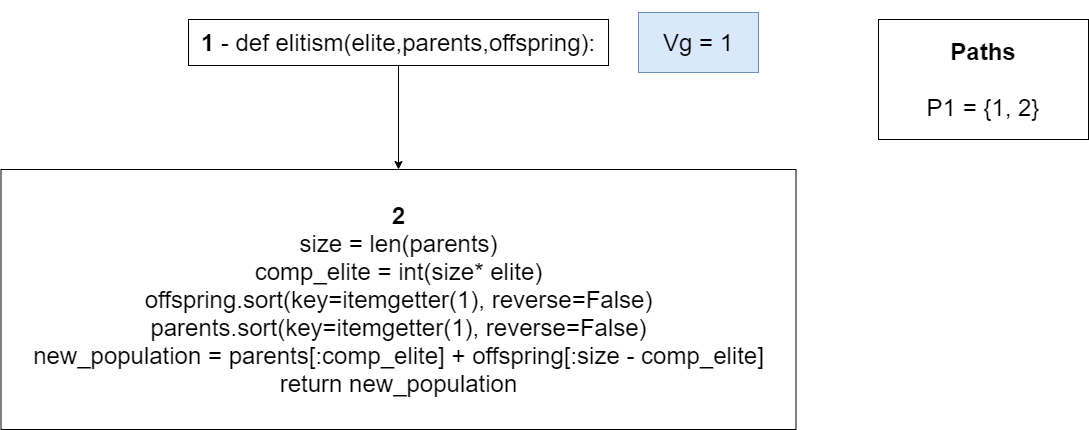

The diagram above was exported from draw.io. Its source (the exported page's mxGraphModel, read from the mxfile embedded in the PNG):
<mxGraphModel dx="852" dy="494" grid="1" gridSize="10" guides="1" tooltips="1" connect="1" arrows="1" fold="1" page="1" pageScale="1" pageWidth="827" pageHeight="1169" math="0" shadow="0">
  <root>
    <mxCell id="0" />
    <mxCell id="1" parent="0" />
    <mxCell id="FRKGlwHO5bxEFx_OvHHs-11" style="edgeStyle=orthogonalEdgeStyle;rounded=0;orthogonalLoop=1;jettySize=auto;html=1;entryX=0.5;entryY=0;entryDx=0;entryDy=0;" parent="1" source="FRKGlwHO5bxEFx_OvHHs-8" target="FRKGlwHO5bxEFx_OvHHs-10" edge="1">
      <mxGeometry relative="1" as="geometry" />
    </mxCell>
    <mxCell id="FRKGlwHO5bxEFx_OvHHs-8" value="&lt;div style=&quot;font-size: 24px&quot;&gt;&lt;b&gt;&lt;br&gt;&lt;/b&gt;&lt;/div&gt;&lt;div style=&quot;font-size: 24px&quot;&gt;&lt;b&gt;1&amp;nbsp;&lt;/b&gt;-&amp;nbsp;def elitism(elite,parents,offspring):&lt;/div&gt;&lt;div style=&quot;font-size: 24px&quot;&gt;&lt;br&gt;&lt;/div&gt;" style="rounded=0;whiteSpace=wrap;html=1;align=center;" parent="1" vertex="1">
      <mxGeometry x="250" y="440" width="420" height="46" as="geometry" />
    </mxCell>
    <mxCell id="FRKGlwHO5bxEFx_OvHHs-10" value="&lt;div style=&quot;font-size: 24px&quot;&gt;&lt;b&gt;2&lt;/b&gt;&lt;/div&gt;&lt;div&gt;&lt;div&gt;&lt;span style=&quot;font-size: 24px&quot;&gt;size = len(parents)&lt;/span&gt;&lt;/div&gt;&lt;div&gt;&lt;span style=&quot;font-size: 24px&quot;&gt;comp_elite = int(size* elite)&lt;/span&gt;&lt;/div&gt;&lt;div&gt;&lt;span style=&quot;font-size: 24px&quot;&gt;offspring.sort(key=itemgetter(1), reverse=False)&lt;/span&gt;&lt;/div&gt;&lt;div&gt;&lt;span style=&quot;font-size: 24px&quot;&gt;parents.sort(key=itemgetter(1), reverse=False)&lt;/span&gt;&lt;/div&gt;&lt;div&gt;&lt;span style=&quot;font-size: 24px&quot;&gt;new_population = parents[:comp_elite] + offspring[:size - comp_elite]&lt;/span&gt;&lt;/div&gt;&lt;div&gt;&lt;span style=&quot;font-size: 24px&quot;&gt;return new_population&lt;/span&gt;&lt;/div&gt;&lt;/div&gt;" style="rounded=0;whiteSpace=wrap;html=1;align=center;" parent="1" vertex="1">
      <mxGeometry x="62.5" y="590" width="795" height="260" as="geometry" />
    </mxCell>
    <mxCell id="t-JwwBhS5dLbfWkpexpf-1" value="&lt;p style=&quot;margin-top: 0pt ; margin-bottom: 0pt ; margin-left: 0in ; text-align: left ; direction: ltr ; unicode-bidi: embed ; word-break: normal&quot;&gt;&lt;span style=&quot;font-size: 24px ; text-align: center&quot;&gt;Vg = 1&lt;/span&gt;&lt;br&gt;&lt;/p&gt;" style="rounded=0;whiteSpace=wrap;html=1;fillColor=#dae8fc;strokeColor=#6c8ebf;" parent="1" vertex="1">
      <mxGeometry x="700" y="433" width="120" height="60" as="geometry" />
    </mxCell>
    <mxCell id="t-JwwBhS5dLbfWkpexpf-3" value="&lt;div style=&quot;font-size: 24px&quot;&gt;&lt;div&gt;&lt;b&gt;Paths&lt;/b&gt;&lt;/div&gt;&lt;div&gt;&lt;b&gt;&lt;br&gt;&lt;/b&gt;&lt;/div&gt;&lt;div&gt;P1 = {1, 2}&lt;/div&gt;&lt;/div&gt;" style="rounded=0;whiteSpace=wrap;html=1;align=center;" parent="1" vertex="1">
      <mxGeometry x="940" y="440" width="210" height="120" as="geometry" />
    </mxCell>
  </root>
</mxGraphModel>